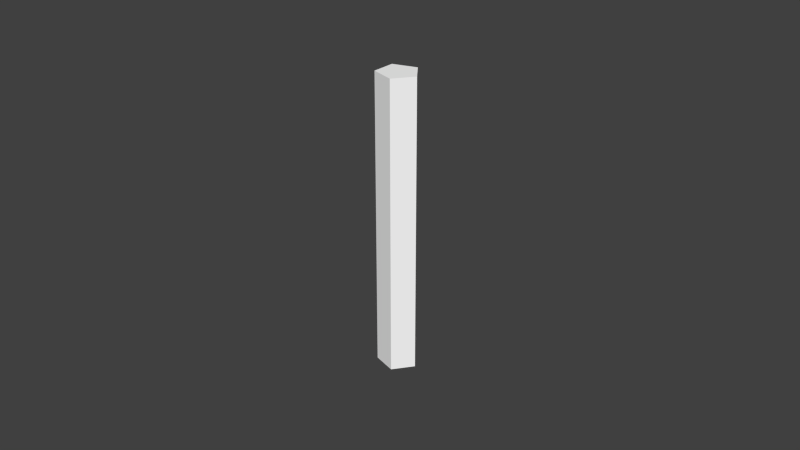 # Source: indikatorpp.blend  (saved by Blender 2.64.2; exported with 4.5.12 LTS)
import bpy
from mathutils import Matrix  # noqa: F401  (used for matrix-valued properties, if any)

bpy.ops.wm.read_factory_settings(use_empty=True)
scene = bpy.context.scene
scene.name = 'Scene'

# ---- collections
col_collection_1 = bpy.data.collections.new('Collection 1'); scene.collection.children.link(col_collection_1)

# ---- materials (node trees are filled in below, after node groups)
mat_defaultwhite = bpy.data.materials.new('DefaultWhite')
mat_defaultwhite.alpha_threshold = 0.0
mat_defaultwhite.use_transparent_shadow = False
mat_defaultwhite.diffuse_color = (1.0, 1.0, 1.0, 1.0)
mat_defaultwhite.specular_color = (0.5, 0.5, 0.5)
mat_defaultwhite.roughness = 0.5
mat_defaultwhite.line_color = (0.0, 0.0, 0.0, 1.0)

# ---- node groups
ng_auto_smooth = bpy.data.node_groups.new('Auto Smooth', 'GeometryNodeTree')
_s = ng_auto_smooth.interface.new_socket(name='Geometry', in_out='OUTPUT', socket_type='NodeSocketGeometry')
_s = ng_auto_smooth.interface.new_socket(name='Geometry', in_out='INPUT', socket_type='NodeSocketGeometry')
_s = ng_auto_smooth.interface.new_socket(name='Angle', in_out='INPUT', socket_type='NodeSocketFloat')
_s.subtype = 'ANGLE'
_s.min_value = 0.0
_s.max_value = 3.142
ng_auto_smooth.is_modifier = True
_N = ng_auto_smooth.nodes; _L = ng_auto_smooth.links
n0 = _N.new('NodeGroupOutput'); n0.name = 'Group Output'; n0.location = (480, -100)
n1 = _N.new('NodeGroupInput'); n1.name = 'Group Input'; n1.location = (-420, -300)
n2 = _N.new('NodeGroupInput'); n2.name = 'Group Input.001'; n2.location = (-60, -100)
n3 = _N.new('GeometryNodeSetShadeSmooth'); n3.name = 'Set Shade Smooth'; n3.location = (120, -100)
n3.domain = 'EDGE'
n4 = _N.new('GeometryNodeSetShadeSmooth'); n4.name = 'Set Shade Smooth.001'; n4.location = (300, -100)
n5 = _N.new('GeometryNodeInputMeshEdgeAngle'); n5.name = 'Edge Angle'; n5.location = (-420, -220)
n6 = _N.new('GeometryNodeInputEdgeSmooth'); n6.name = 'Is Edge Smooth'; n6.location = (-60, -160)
n7 = _N.new('GeometryNodeInputShadeSmooth'); n7.name = 'Is Face Smooth'; n7.location = (-240, -340)
n8 = _N.new('FunctionNodeBooleanMath'); n8.name = 'Boolean Math'; n8.location = (-60, -220)
n9 = _N.new('FunctionNodeCompare'); n9.name = 'Compare'; n9.location = (-240, -180)
n9.operation = 'LESS_EQUAL'
_L.new(n5.outputs[0], n9.inputs[0])
_L.new(n4.outputs[0], n0.inputs[0])
_L.new(n1.outputs[1], n9.inputs[1])
_L.new(n9.outputs[0], n8.inputs[0])
_L.new(n7.outputs[0], n8.inputs[1])
_L.new(n2.outputs[0], n3.inputs[0])
_L.new(n6.outputs[0], n3.inputs[1])
_L.new(n3.outputs[0], n4.inputs[0])
_L.new(n8.outputs[0], n3.inputs[2])
n0.is_active_output = True

# ---- material node trees

# ---- world
world_world = bpy.data.worlds.new('World'); scene.world = world_world
world_world.color = (0.05088, 0.05088, 0.05088)
world_world.use_sun_shadow = False
world_world.sun_shadow_jitter_overblur = 0.0
world_world.cycles.sampling_method = 'MANUAL'
world_world.cycles.sample_map_resolution = 256

# ---- meshes
me_indikator_pp = bpy.data.meshes.new('indikator_pp')
me_indikator_pp.from_pydata([(0.001416, -0.006, 0.09396), (-0.006, -0.003709, -3.725e-09), (0.001416, -0.006, -3.725e-09), (-0.006, -0.003709, 0.09396), (-0.006, 0.003708, -3.725e-09), (-0.006, 0.003708, 0.09396), (0.001416, 0.006, -3.725e-09), (0.001416, 0.006, 0.09396), (0.006, 1.164e-10, -3.725e-09), (0.006, 1.164e-10, 0.09396)], [], [(0, 3, 1, 2), (9, 0, 2, 8), (3, 5, 4, 1), (7, 9, 8, 6), (9, 7, 5, 3), (3, 0, 9), (5, 7, 6, 4)])
_uv = me_indikator_pp.uv_layers.new(name='UVMap')
_uv.uv.foreach_set('vector', [0.00508, 0.5955, 0.00508, 0.1319, 0.7442, 0.1319, 0.7442, 0.5955, 0.00508, 0.8821, 0.00508, 0.5955, 0.7442, 0.5955, 0.7442, 0.8821, 0.00508, 0.1319, 0.00508, 0.1319, 0.7442, 0.1319, 0.7442, 0.1319, 0.00508, 0.5955, 0.00508, 0.8821, 0.7442, 0.8821, 0.7442, 0.5955, 0.00508, 0.8821, 0.00508, 0.5955, 0.00508, 0.1319, 0.00508, 0.1319, 0.00508, 0.1319, 0.00508, 0.5955, 0.00508, 0.8821, 0.00508, 0.1319, 0.00508, 0.5955, 0.7442, 0.5955, 0.7442, 0.1319])
me_indikator_pp.materials.append(mat_defaultwhite)
me_indikator_pp.use_remesh_preserve_volume = False
me_indikator_pp.use_remesh_preserve_attributes = False
me_indikator_pp.use_mirror_vertex_groups = False
me_indikator_pp.update()

# ---- objects
ob_indikator_pp = bpy.data.objects.new('indikator_pp', me_indikator_pp)

# ---- transforms, parenting, visibility, modifiers, constraints
ob_indikator_pp.location = (0.0, 0.0, 0.0)
ob_indikator_pp.lineart.crease_threshold = 0.0
_m = ob_indikator_pp.modifiers.new('Auto Smooth', 'NODES')
_m.node_group = ng_auto_smooth
_gi = [s.identifier for s in ng_auto_smooth.interface.items_tree if s.item_type == 'SOCKET' and s.in_out == 'INPUT']
_m[_gi[1]] = 0.5236  # Angle

# ---- collection membership
col_collection_1.objects.link(ob_indikator_pp)

# ---- scene / render settings (as saved in the file)
scene.frame_start = 1; scene.frame_end = 250; scene.frame_set(1)
scene.render.engine = 'BLENDER_EEVEE_NEXT'
scene.render.image_settings.color_mode = 'RGB'
scene.render.image_settings.compression = 90
scene.render.resolution_percentage = 50
scene.render.dither_intensity = 0.0
scene.render.bake_margin = 2
scene.render.bake_bias = 0.0
scene.cycles.use_denoising = False
scene.cycles.samples = 10
scene.cycles.sampling_pattern = 'TABULATED_SOBOL'
scene.cycles.light_sampling_threshold = 0.0
scene.cycles.use_adaptive_sampling = False
scene.cycles.use_light_tree = False
scene.cycles.blur_glossy = 0.0
scene.cycles.volume_bounces = 1
scene.cycles.pixel_filter_type = 'GAUSSIAN'
scene.cycles.sample_clamp_indirect = 0.0
scene.view_settings.view_transform = 'Standard'
bpy.context.view_layer.update()

# ---- added for rendering (the .blend has no active camera and no usable light): camera, sun
cam_auto = bpy.data.cameras.new('AutoCamera')
cam_auto.lens = 50.0
cam_auto.sensor_width = 36.0
cam_auto.clip_end = 1000.0
ob_auto_camera = bpy.data.objects.new('AutoCamera', cam_auto)
scene.collection.objects.link(ob_auto_camera)
ob_auto_camera.location = (0.185045, -0.222054, 0.195014)
ob_auto_camera.rotation_euler = (1.09748, -7.21219e-08, 0.694738)
scene.camera = ob_auto_camera
light_auto_sun = bpy.data.lights.new('AutoSun', 'SUN')
light_auto_sun.energy = 3.0
light_auto_sun.angle = 0.0523599
ob_auto_sun = bpy.data.objects.new('AutoSun', light_auto_sun)
scene.collection.objects.link(ob_auto_sun)
ob_auto_sun.rotation_euler = (0.872665, 0.174533, 0.523599)
bpy.context.view_layer.update()
